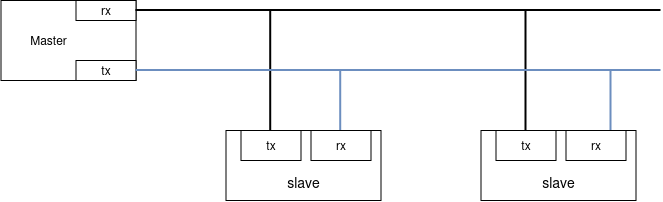

The diagram above was exported from draw.io. Its source (the exported page's mxGraphModel, read from the mxfile embedded in the PNG):
<mxGraphModel dx="806" dy="447" grid="1" gridSize="10" guides="1" tooltips="1" connect="1" arrows="1" fold="1" page="1" pageScale="1" pageWidth="850" pageHeight="1100" math="0" shadow="0">
  <root>
    <mxCell id="0" />
    <mxCell id="1" parent="0" />
    <mxCell id="e9ouwpa8VnuiudLrC_Sd-2" parent="1" style="rounded=0;whiteSpace=wrap;html=1;" value="&lt;div&gt;&lt;font style=&quot;font-size: 14px;&quot;&gt;&lt;br&gt;&lt;/font&gt;&lt;/div&gt;&lt;div&gt;&lt;font style=&quot;font-size: 14px;&quot;&gt;&lt;br&gt;&lt;/font&gt;&lt;/div&gt;&lt;div&gt;&lt;font style=&quot;font-size: 14px;&quot;&gt;slave&lt;/font&gt;&lt;/div&gt;" vertex="1">
      <mxGeometry height="70" width="155" x="305" y="320" as="geometry" />
    </mxCell>
    <mxCell id="e9ouwpa8VnuiudLrC_Sd-4" parent="1" style="rounded=0;whiteSpace=wrap;html=1;" value="tx" vertex="1">
      <mxGeometry height="30" width="60" x="320" y="320" as="geometry" />
    </mxCell>
    <mxCell id="e9ouwpa8VnuiudLrC_Sd-5" parent="1" style="rounded=0;whiteSpace=wrap;html=1;" value="rx" vertex="1">
      <mxGeometry height="30" width="60" x="390" y="320" as="geometry" />
    </mxCell>
    <mxCell id="e9ouwpa8VnuiudLrC_Sd-6" parent="1" style="rounded=0;whiteSpace=wrap;html=1;" value="&lt;div&gt;&lt;font style=&quot;font-size: 14px;&quot;&gt;&lt;br&gt;&lt;/font&gt;&lt;/div&gt;&lt;div&gt;&lt;font style=&quot;font-size: 14px;&quot;&gt;&lt;br&gt;&lt;/font&gt;&lt;/div&gt;&lt;div&gt;&lt;font style=&quot;font-size: 14px;&quot;&gt;slave&lt;/font&gt;&lt;/div&gt;" vertex="1">
      <mxGeometry height="70" width="155" x="560" y="320" as="geometry" />
    </mxCell>
    <mxCell id="e9ouwpa8VnuiudLrC_Sd-7" parent="1" style="rounded=0;whiteSpace=wrap;html=1;" value="tx" vertex="1">
      <mxGeometry height="30" width="60" x="575" y="320" as="geometry" />
    </mxCell>
    <mxCell id="e9ouwpa8VnuiudLrC_Sd-8" parent="1" style="rounded=0;whiteSpace=wrap;html=1;" value="rx" vertex="1">
      <mxGeometry height="30" width="60" x="645" y="320" as="geometry" />
    </mxCell>
    <mxCell id="e9ouwpa8VnuiudLrC_Sd-9" parent="1" style="rounded=0;whiteSpace=wrap;html=1;" value="Master&amp;nbsp; &amp;nbsp; &amp;nbsp; &amp;nbsp; &amp;nbsp; &amp;nbsp;&amp;nbsp;" vertex="1">
      <mxGeometry height="80" width="135" x="80" y="190" as="geometry" />
    </mxCell>
    <mxCell id="e9ouwpa8VnuiudLrC_Sd-10" parent="1" style="rounded=0;whiteSpace=wrap;html=1;" value="tx" vertex="1">
      <mxGeometry height="20" width="60" x="155" y="250" as="geometry" />
    </mxCell>
    <mxCell id="e9ouwpa8VnuiudLrC_Sd-11" parent="1" style="rounded=0;whiteSpace=wrap;html=1;" value="rx" vertex="1">
      <mxGeometry height="20" width="60" x="155" y="190" as="geometry" />
    </mxCell>
    <mxCell id="e9ouwpa8VnuiudLrC_Sd-12" edge="1" parent="1" source="e9ouwpa8VnuiudLrC_Sd-11" style="endArrow=none;html=1;rounded=0;exitX=1;exitY=0.5;exitDx=0;exitDy=0;strokeWidth=2;" value="">
      <mxGeometry height="50" relative="1" width="50" as="geometry">
        <mxPoint x="220" y="200" as="sourcePoint" />
        <mxPoint x="740" y="200" as="targetPoint" />
      </mxGeometry>
    </mxCell>
    <mxCell id="e9ouwpa8VnuiudLrC_Sd-13" edge="1" parent="1" source="e9ouwpa8VnuiudLrC_Sd-7" style="endArrow=none;html=1;rounded=0;exitX=0.5;exitY=0;exitDx=0;exitDy=0;strokeWidth=2;" value="">
      <mxGeometry height="50" relative="1" width="50" as="geometry">
        <mxPoint x="410" y="370" as="sourcePoint" />
        <mxPoint x="605" y="200" as="targetPoint" />
      </mxGeometry>
    </mxCell>
    <mxCell id="e9ouwpa8VnuiudLrC_Sd-14" edge="1" parent="1" style="endArrow=none;html=1;rounded=0;exitX=0.5;exitY=0;exitDx=0;exitDy=0;strokeWidth=2;" value="">
      <mxGeometry height="50" relative="1" width="50" as="geometry">
        <mxPoint x="349.71000000000004" y="320" as="sourcePoint" />
        <mxPoint x="349.71000000000004" y="200" as="targetPoint" />
      </mxGeometry>
    </mxCell>
    <mxCell id="e9ouwpa8VnuiudLrC_Sd-15" edge="1" parent="1" source="e9ouwpa8VnuiudLrC_Sd-10" style="endArrow=none;html=1;rounded=0;exitX=1;exitY=0.5;exitDx=0;exitDy=0;strokeWidth=2;fillColor=#dae8fc;strokeColor=#6c8ebf;" value="">
      <mxGeometry height="50" relative="1" width="50" as="geometry">
        <mxPoint x="220" y="320" as="sourcePoint" />
        <mxPoint x="740" y="260" as="targetPoint" />
      </mxGeometry>
    </mxCell>
    <mxCell id="e9ouwpa8VnuiudLrC_Sd-17" edge="1" parent="1" source="e9ouwpa8VnuiudLrC_Sd-8" style="endArrow=none;html=1;rounded=0;exitX=0.75;exitY=0;exitDx=0;exitDy=0;strokeWidth=2;fillColor=#dae8fc;strokeColor=#6c8ebf;" value="">
      <mxGeometry height="50" relative="1" width="50" as="geometry">
        <mxPoint x="600" y="400" as="sourcePoint" />
        <mxPoint x="690" y="260" as="targetPoint" />
      </mxGeometry>
    </mxCell>
    <mxCell id="e9ouwpa8VnuiudLrC_Sd-19" edge="1" parent="1" style="endArrow=none;html=1;rounded=0;exitX=0.75;exitY=0;exitDx=0;exitDy=0;strokeWidth=2;fillColor=#dae8fc;strokeColor=#6c8ebf;" value="">
      <mxGeometry height="50" relative="1" width="50" as="geometry">
        <mxPoint x="419.71" y="320" as="sourcePoint" />
        <mxPoint x="419.71" y="260" as="targetPoint" />
      </mxGeometry>
    </mxCell>
  </root>
</mxGraphModel>